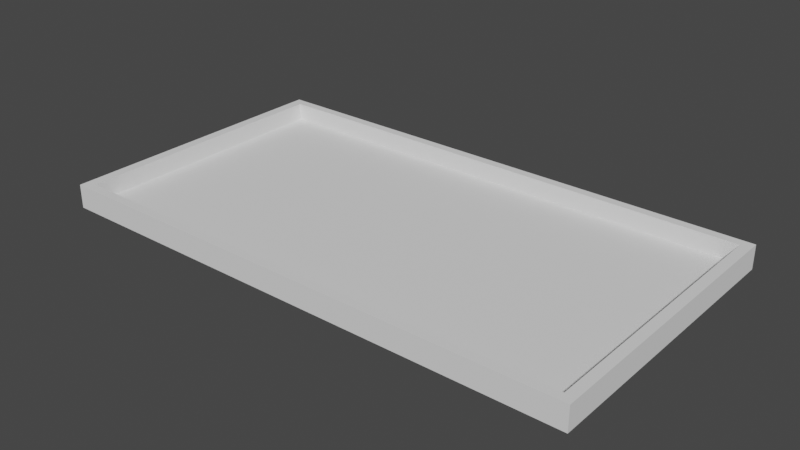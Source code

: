 # Source: Board.blend  (saved by Blender 2.92.15; exported with 4.5.12 LTS)
import bpy
from mathutils import Matrix  # noqa: F401  (used for matrix-valued properties, if any)

bpy.ops.wm.read_factory_settings(use_empty=True)
scene = bpy.context.scene
scene.name = 'Scene'

# ---- collections
col_collection = bpy.data.collections.new('Collection'); scene.collection.children.link(col_collection)

# ---- world
world_world = bpy.data.worlds.new('World'); scene.world = world_world
world_world.use_nodes = True; world_world.node_tree.nodes.clear()
_N = world_world.node_tree.nodes; _L = world_world.node_tree.links
n0 = _N.new('ShaderNodeOutputWorld'); n0.name = 'World Output'; n0.location = (300, 300)
n1 = _N.new('ShaderNodeBackground'); n1.name = 'Background'; n1.location = (10, 300)
n1.inputs[0].default_value = (0.05088, 0.05088, 0.05088, 1.0)
_L.new(n1.outputs[0], n0.inputs[0])
n0.is_active_output = True
world_world.color = (0.05088, 0.05088, 0.05088)
world_world.use_sun_shadow = False
world_world.sun_shadow_jitter_overblur = 0.0

# ---- meshes
me_cube_001 = bpy.data.meshes.new('Cube.001')
me_cube_001.from_pydata([(-1.0, -1.0, -0.6645), (-1.0, -1.0, 0.6645), (-1.0, 1.0, -0.6645), (-1.0, 1.0, 0.6645), (1.0, -1.0, -0.6645), (1.0, -1.0, 0.6645), (1.0, 1.0, -0.6645), (1.0, 1.0, 0.6645), (-0.9613, -0.9376, 0.6645), (-0.9613, 0.9376, 0.6645), (0.9613, 0.9376, 0.6645), (0.9613, -0.9376, 0.6645), (-0.9613, -0.9376, -0.3342), (-0.9613, 0.9376, -0.3342), (0.9613, 0.9376, -0.3342), (0.9613, -0.9376, -0.3342)], [], [(0, 1, 3, 2), (2, 3, 7, 6), (6, 7, 5, 4), (4, 5, 1, 0), (2, 6, 4, 0), (3, 1, 8, 9), (10, 9, 13, 14), (1, 5, 11, 8), (7, 3, 9, 10), (5, 7, 10, 11), (14, 13, 12, 15), (11, 10, 14, 15), (9, 8, 12, 13), (8, 11, 15, 12)])
_uv = me_cube_001.uv_layers.new(name='UVMap')
_uv.uv.foreach_set('vector', [0.541, 0.6754, 0.3166, 0.6754, 0.3166, 0.3377, 0.541, 0.3377, 0.8998, 0.3377, 0.6754, 0.3377, 0.6754, 0.0, 0.8998, 0.0, 0.7654, 0.6754, 0.541, 0.6754, 0.541, 0.3377, 0.7654, 0.3377, 0.9898, 0.6754, 0.7654, 0.6754, 0.7654, 0.3377, 0.9898, 0.3377, 0.0, 0.0, 0.3377, 0.0, 0.3377, 0.3377, 0.0, 0.3377, 0.6754, 0.0, 0.6754, 0.3377, 0.6688, 0.3272, 0.6688, 0.01054, 0.3166, 1.0, 0.3166, 0.6754, 0.4853, 0.6754, 0.4853, 1.0, 0.6754, 0.3377, 0.3377, 0.3377, 0.3442, 0.3272, 0.6688, 0.3272, 0.3377, 0.0, 0.6754, 0.0, 0.6688, 0.01054, 0.3442, 0.01054, 0.3377, 0.3377, 0.3377, 0.0, 0.3442, 0.01054, 0.3442, 0.3272, 0.3166, 0.3377, 0.3166, 0.6623, 0.0, 0.6623, 0.0, 0.3377, 0.6539, 0.992, 0.6539, 0.6754, 0.8225, 0.6754, 0.8225, 0.992, 0.4853, 0.992, 0.4853, 0.6754, 0.6539, 0.6754, 0.6539, 0.992, 0.0, 0.9869, 0.0, 0.6623, 0.1686, 0.6623, 0.1686, 0.9869])
me_cube_001.use_remesh_fix_poles = True
me_cube_001.use_remesh_preserve_attributes = False
me_cube_001.use_mirror_vertex_groups = False
me_cube_001.update()

# ---- objects
ob_cube = bpy.data.objects.new('Cube', me_cube_001)

# ---- transforms, parenting, visibility, modifiers, constraints
ob_cube.location = (0.0, 0.0, 0.0)
ob_cube.scale = (12.4, 6.754, 0.8271)
ob_cube.lineart.crease_threshold = 0.0

# ---- collection membership
col_collection.objects.link(ob_cube)

# ---- scene / render settings (as saved in the file)
scene.frame_start = 1; scene.frame_end = 250; scene.frame_set(1)
scene.render.engine = 'BLENDER_EEVEE_NEXT'
scene.cycles.use_denoising = False
scene.cycles.samples = 128
scene.cycles.sampling_pattern = 'TABULATED_SOBOL'
scene.cycles.use_adaptive_sampling = False
scene.cycles.use_light_tree = False
scene.view_settings.view_transform = 'Filmic'
bpy.context.view_layer.update()

# ---- added for rendering (the .blend has no active camera and no usable light): camera, sun
cam_auto = bpy.data.cameras.new('AutoCamera')
cam_auto.lens = 50.0
cam_auto.sensor_width = 36.0
cam_auto.clip_end = 1000.0
ob_auto_camera = bpy.data.objects.new('AutoCamera', cam_auto)
scene.collection.objects.link(ob_auto_camera)
ob_auto_camera.location = (26.1556, -31.3867, 20.9244)
ob_auto_camera.rotation_euler = (1.09748, -7.21219e-08, 0.694738)
scene.camera = ob_auto_camera
light_auto_sun = bpy.data.lights.new('AutoSun', 'SUN')
light_auto_sun.energy = 3.0
light_auto_sun.angle = 0.0523599
ob_auto_sun = bpy.data.objects.new('AutoSun', light_auto_sun)
scene.collection.objects.link(ob_auto_sun)
ob_auto_sun.rotation_euler = (0.872665, 0.174533, 0.523599)
bpy.context.view_layer.update()
